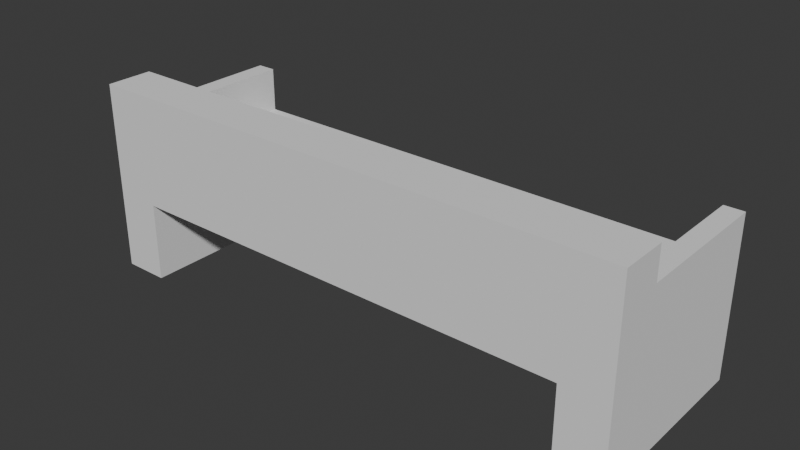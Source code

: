 # Source: bench.blend  (saved by Blender 5.3.31; exported with 4.5.12 LTS)
import bpy
from mathutils import Matrix  # noqa: F401  (used for matrix-valued properties, if any)

bpy.ops.wm.read_factory_settings(use_empty=True)
scene = bpy.context.scene
scene.name = 'Scene'

# ---- collections
col_collection = bpy.data.collections.new('Collection'); scene.collection.children.link(col_collection)

# ---- world
world_world = bpy.data.worlds.new('World'); scene.world = world_world
world_world.use_nodes = True; world_world.node_tree.nodes.clear()
_N = world_world.node_tree.nodes; _L = world_world.node_tree.links
n0 = _N.new('ShaderNodeOutputWorld'); n0.name = 'World Output'; n0.location = (200, 100)
n1 = _N.new('ShaderNodeBackground'); n1.name = 'Background'; n1.location = (-200, 100)
n1.inputs[0].default_value = (0.05088, 0.05088, 0.05088, 1.0)
_L.new(n1.outputs[0], n0.inputs[0])
n0.is_active_output = True
world_world.color = (0.05088, 0.05088, 0.05088)
world_world.sun_shadow_jitter_overblur = 0.0

# ---- meshes
me_cube_001 = bpy.data.meshes.new('Cube.001')
me_cube_001.from_pydata([(-2.855, -1.0, -1.0), (-2.855, -1.0, 1.0), (-2.855, 1.0, -1.0), (2.855, 1.0, 0.1944), (2.855, -1.0, -1.0), (2.855, -1.0, 1.0), (2.855, 1.0, -1.0), (2.655, 1.0, 0.1944), (-2.855, -0.5137, -1.0), (-2.855, -0.5137, 1.0), (2.855, -0.5137, -1.0), (2.855, -0.5137, 1.0), (2.655, 1.0, -1.0), (-2.655, 1.0, -1.0), (-2.855, 1.0, 0.1944), (-2.855, -0.5137, 0.1944), (-2.655, -1.0, -1.0), (2.655, -1.0, -1.0), (2.655, -1.0, 1.0), (-2.655, -1.0, 1.0), (-2.655, -0.5137, 1.0), (2.655, -0.5137, 1.0), (2.655, -0.5137, -1.0), (-2.655, -0.5137, -1.0), (2.855, -0.5137, 0.1944), (2.655, -0.5137, 0.1944), (-2.655, 1.0, 0.1944), (-2.655, -0.5137, 0.1944), (-2.655, 1.0, 0.6644), (-2.655, -0.5137, 0.6644), (-2.855, 1.0, 0.6644), (2.655, -0.5137, 0.6644), (2.855, -0.5137, 0.6644), (2.855, 1.0, 0.6644), (2.655, 1.0, 0.6644), (-2.855, -0.5137, 0.6644), (-2.375, 1.0, -1.0), (2.375, 1.0, -1.0), (2.375, -0.5137, -1.0), (-2.375, -0.5137, -1.0), (-2.375, 1.0, -0.1697), (2.375, 1.0, -0.1697), (2.375, -1.0, -1.0), (-2.375, -1.0, -1.0), (2.375, -1.0, -0.1697), (-2.375, -1.0, -0.1697)], [], [(2, 8, 15, 14), (10, 11, 5, 4), (16, 19, 1, 0), (22, 10, 4, 17), (20, 9, 1, 19), (12, 6, 10, 22), (13, 2, 14, 26), (0, 1, 9, 8), (2, 13, 23, 8), (23, 13, 36, 39), (37, 12, 22, 38), (36, 13, 26, 7, 12, 37, 41, 40), (9, 20, 27, 15), (11, 21, 18, 5), (21, 20, 19, 18), (8, 23, 16, 0), (38, 22, 17, 42), (16, 23, 39, 43), (4, 5, 18, 17), (42, 17, 18, 19, 16, 43, 45, 44), (24, 10, 6, 3), (7, 26, 27, 25), (24, 3, 33, 32), (20, 21, 25, 27), (25, 24, 32, 31), (21, 11, 24, 25), (6, 12, 7, 3), (33, 34, 31, 32), (28, 30, 35, 29), (7, 25, 31, 34), (26, 14, 30, 28), (27, 26, 28, 29), (15, 27, 29, 35), (14, 15, 35, 30), (3, 7, 34, 33), (39, 36, 40, 45, 43), (38, 42, 44, 41, 37), (40, 41, 44, 45)])
_uv = me_cube_001.uv_layers.new(name='UVMap')
_uv.uv.foreach_set('vector', [0.125, 0.5, 0.375, 0.06079, 0.5243, 0.06079, 0.875, 0.5, 0.375, 0.6892, 0.625, 0.6892, 0.625, 0.75, 0.375, 0.75, 0.375, 0.9913, 0.625, 0.9913, 0.625, 1.0, 0.375, 1.0, 0.3663, 0.6892, 0.375, 0.6892, 0.375, 0.75, 0.3663, 0.75, 0.8663, 0.6892, 0.875, 0.6892, 0.875, 0.75, 0.8663, 0.75, 0.3663, 0.5, 0.375, 0.5, 0.375, 0.6892, 0.3663, 0.6892, 0.1337, 0.5, 0.125, 0.5, 0.875, 0.5, 0.8663, 0.5, 0.375, 0.0, 0.625, 0.0, 0.625, 0.06079, 0.375, 0.06079, 0.125, 0.5, 0.1337, 0.5, 0.1337, 0.6892, 0.125, 0.6892, 0.1337, 0.6892, 0.1337, 0.5, 0.146, 0.5, 0.146, 0.6892, 0.354, 0.5, 0.3663, 0.5, 0.3663, 0.6892, 0.354, 0.6892, 0.146, 0.5, 0.1337, 0.5, 0.8663, 0.5, 0.6337, 0.5, 0.3663, 0.5, 0.354, 0.5, 0.5544, 0.5, 0.6407, 0.5, 0.875, 0.6892, 0.8663, 0.6892, 0.8663, 0.6892, 0.875, 0.6892, 0.625, 0.6892, 0.6337, 0.6892, 0.6337, 0.75, 0.625, 0.75, 0.6337, 0.6892, 0.8663, 0.6892, 0.8663, 0.75, 0.6337, 0.75, 0.125, 0.6892, 0.1337, 0.6892, 0.1337, 0.75, 0.125, 0.75, 0.354, 0.6892, 0.3663, 0.6892, 0.3663, 0.75, 0.354, 0.75, 0.1337, 0.75, 0.1337, 0.6892, 0.146, 0.6892, 0.146, 0.75, 0.375, 0.75, 0.625, 0.75, 0.625, 0.7587, 0.375, 0.7587, 0.375, 0.771, 0.375, 0.7587, 0.625, 0.7587, 0.625, 0.9913, 0.375, 0.9913, 0.375, 0.979, 0.4788, 0.979, 0.4788, 0.771, 0.5243, 0.6892, 0.375, 0.6892, 0.375, 0.5, 0.625, 0.5, 0.6337, 0.5, 0.8663, 0.5, 0.8663, 0.6892, 0.6337, 0.6892, 0.625, 0.6892, 0.625, 0.5, 0.625, 0.5, 0.625, 0.6892, 0.8663, 0.6892, 0.6337, 0.6892, 0.6337, 0.6892, 0.8663, 0.6892, 0.6337, 0.6892, 0.625, 0.6892, 0.625, 0.6892, 0.6337, 0.6892, 0.6337, 0.6892, 0.625, 0.6892, 0.625, 0.6892, 0.6337, 0.6892, 0.375, 0.5, 0.3663, 0.5, 0.6337, 0.5, 0.625, 0.5, 0.625, 0.5, 0.6337, 0.5, 0.6337, 0.6892, 0.625, 0.6892, 0.8663, 0.5, 0.875, 0.5, 0.875, 0.6892, 0.8663, 0.6892, 0.6337, 0.5, 0.6337, 0.6892, 0.6337, 0.6892, 0.6337, 0.5, 0.8663, 0.5, 0.875, 0.5, 0.875, 0.5, 0.8663, 0.5, 0.8663, 0.6892, 0.8663, 0.5, 0.8663, 0.5, 0.8663, 0.6892, 0.875, 0.6892, 0.8663, 0.6892, 0.8663, 0.6892, 0.875, 0.6892, 0.875, 0.5, 0.875, 0.6892, 0.875, 0.6892, 0.875, 0.5, 0.625, 0.5, 0.6337, 0.5, 0.6337, 0.5, 0.625, 0.5, 0.4174, 0.0945, 0.4174, 0.1844, 0.625, 0.1844, 0.625, 0.06563, 0.4174, 0.06563, 0.4174, 0.6555, 0.4174, 0.6844, 0.625, 0.6844, 0.625, 0.5656, 0.4174, 0.5656, 0.875, 0.5656, 0.625, 0.5656, 0.625, 0.6844, 0.875, 0.6844])
me_cube_001.materials.append(None)
me_cube_001.update()

# ---- objects
ob_cube = bpy.data.objects.new('Cube', me_cube_001)

# ---- transforms, parenting, visibility, modifiers, constraints
ob_cube.location = (0.0, 0.0, 0.0)

# ---- collection membership
col_collection.objects.link(ob_cube)

# ---- scene / render settings (as saved in the file)
scene.frame_start = 1; scene.frame_end = 250; scene.frame_set(1)
scene.render.engine = 'BLENDER_EEVEE_NEXT'
scene.render.bake_bias = 0.0
scene.render.bake_samples = 0
scene.render.compositor_device = 'GPU'
scene.eevee.use_volume_custom_range = False
scene.eevee.fast_gi_thickness_near = 0.1
scene.eevee.fast_gi_thickness_far = 0.0
scene.eevee.ray_tracing_options.screen_trace_thickness = 0.1
bpy.context.view_layer.update()

# ---- added for rendering (the .blend has no active camera and no usable light): camera, sun
cam_auto = bpy.data.cameras.new('AutoCamera')
cam_auto.lens = 50.0
cam_auto.sensor_width = 36.0
cam_auto.clip_end = 1000.0
ob_auto_camera = bpy.data.objects.new('AutoCamera', cam_auto)
scene.collection.objects.link(ob_auto_camera)
ob_auto_camera.location = (5.89588, -7.07505, 4.7167)
ob_auto_camera.rotation_euler = (1.09748, -7.21219e-08, 0.694738)
scene.camera = ob_auto_camera
light_auto_sun = bpy.data.lights.new('AutoSun', 'SUN')
light_auto_sun.energy = 3.0
light_auto_sun.angle = 0.0523599
ob_auto_sun = bpy.data.objects.new('AutoSun', light_auto_sun)
scene.collection.objects.link(ob_auto_sun)
ob_auto_sun.rotation_euler = (0.872665, 0.174533, 0.523599)
bpy.context.view_layer.update()
